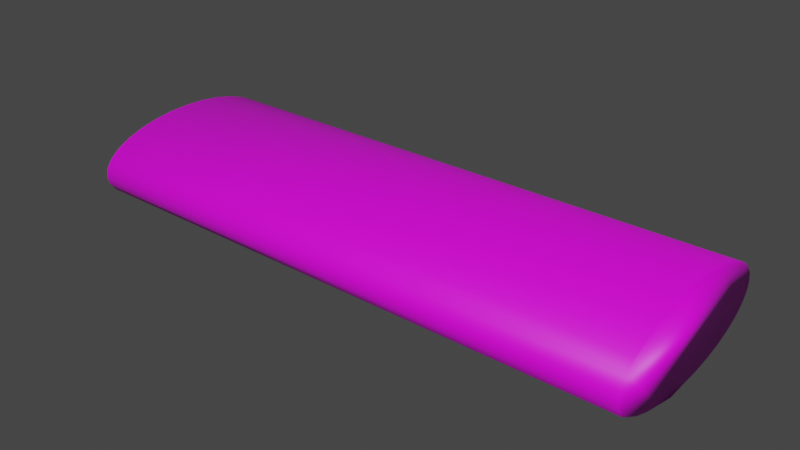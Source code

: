 # Source: Bread.blend  (saved by Blender 2.83.19; exported with 4.5.12 LTS)
import bpy
from mathutils import Matrix  # noqa: F401  (used for matrix-valued properties, if any)

bpy.ops.wm.read_factory_settings(use_empty=True)
scene = bpy.context.scene
scene.name = 'Scene'

# ---- collections
col_collection = bpy.data.collections.new('Collection'); scene.collection.children.link(col_collection)

# ---- images (referenced by path relative to the original .blend; pixels are not part of the script)
import os
ASSET_DIR = os.environ.get("B2B_ASSET_DIR", "")  # directory of the original .blend (textures are referenced by path, not embedded)
HERE = os.path.dirname(os.path.abspath(__file__))  # packed textures are extracted next to this script under _unpacked/

def load_image(name, relpath, width, height, colorspace="sRGB"):
    """Load a texture the original file referenced (path relative to the .blend, or extracted next to this script)."""
    p = next((c for c in (os.path.join(HERE, relpath), os.path.join(ASSET_DIR, relpath)) if relpath and os.path.exists(c)), "")
    if p:
        img = bpy.data.images.load(p, check_existing=True)
        img.name = name
    else:  # same state as the original file: an image datablock whose file is absent (Cycles renders it pink)
        img = bpy.data.images.new(name, width, height)
        img.source = "FILE"
        img.filepath = "//" + (relpath or name)
    img.colorspace_settings.name = colorspace
    return img
img_breadsurface = load_image('BreadSurface', 'BreadSurface.png', 1024, 1024, 'sRGB')

# ---- materials (node trees are filled in below, after node groups)
mat_material_001 = bpy.data.materials.new('Material.001')
mat_material_001.use_transparent_shadow = False

# ---- material node trees
mat_material_001.use_nodes = True; mat_material_001.node_tree.nodes.clear()
_N = mat_material_001.node_tree.nodes; _L = mat_material_001.node_tree.links
n0 = _N.new('ShaderNodeBsdfPrincipled'); n0.name = 'Principled BSDF'; n0.location = (10, 300)
n0.distribution = 'GGX'
n0.subsurface_method = 'BURLEY'
n0.inputs[3].default_value = 1.45
n0.inputs[27].default_value = (0.0, 0.0, 0.0, 1.0)
n0.inputs[28].default_value = 1.0
n1 = _N.new('ShaderNodeOutputMaterial'); n1.name = 'Material Output'; n1.location = (300, 300)
n2 = _N.new('ShaderNodeTexImage'); n2.name = 'Image Texture'; n2.location = (-455, 223)
n2.image = img_breadsurface
_L.new(n0.outputs[0], n1.inputs[0])
_L.new(n2.outputs[0], n0.inputs[0])
n1.is_active_output = True

# ---- world
world_world = bpy.data.worlds.new('World'); scene.world = world_world
world_world.use_nodes = True; world_world.node_tree.nodes.clear()
_N = world_world.node_tree.nodes; _L = world_world.node_tree.links
n0 = _N.new('ShaderNodeOutputWorld'); n0.name = 'World Output'; n0.location = (300, 300)
n1 = _N.new('ShaderNodeBackground'); n1.name = 'Background'; n1.location = (10, 300)
n1.inputs[0].default_value = (0.05088, 0.05088, 0.05088, 1.0)
_L.new(n1.outputs[0], n0.inputs[0])
n0.is_active_output = True
world_world.color = (0.05088, 0.05088, 0.05088)
world_world.use_sun_shadow = False
world_world.sun_shadow_jitter_overblur = 0.0

# ---- meshes
me_cylinder = bpy.data.meshes.new('Cylinder')
me_cylinder.from_pydata([(-0.005709, 1.0, -1.0), (0.009674, 1.0, 1.0), (0.03269, 0.9808, -1.0), (0.0937, 0.9808, 1.0), (0.06581, 0.9239, -1.0), (0.1745, 0.9239, 1.0), (0.222, 0.8315, -1.0), (0.249, 0.8315, 1.0), (0.2841, 0.7071, -1.0), (0.3142, 0.7071, 1.0), (0.3351, 0.5556, -1.0), (0.3678, 0.5556, 1.0), (0.3729, 0.3827, -1.0), (0.4076, 0.3827, 1.0), (0.3963, 0.1951, -1.0), (0.4321, 0.1951, 1.0), (0.4041, 7.55e-08, -1.0), (0.4404, 7.451e-08, 1.0), (0.3963, -0.1951, -1.0), (0.4383, -0.198, 1.003), (0.3729, -0.3827, -1.0), (0.4076, -0.3827, 1.0), (0.3351, -0.5556, -1.0), (0.3678, -0.5556, 1.0), (0.2841, -0.7071, -1.0), (0.3142, -0.7071, 1.0), (0.222, -0.8315, -1.0), (0.249, -0.8315, 1.0), (0.1511, -0.9239, -1.0), (0.1786, -0.9466, 1.004), (0.07425, -0.9808, -1.0), (0.0937, -0.9808, 1.0), (-0.005709, -1.0, -1.0), (0.009674, -1.0, 1.0), (-0.08567, -0.9808, -1.0), (-0.07435, -0.9808, 1.0), (-0.1626, -0.9239, -1.0), (-0.1592, -0.9466, 1.004), (-0.2334, -0.8315, -1.0), (-0.2296, -0.8315, 1.0), (-0.2955, -0.7071, -1.0), (-0.2949, -0.7071, 1.0), (-0.3465, -0.5556, -1.0), (-0.3484, -0.5556, 1.0), (-0.3844, -0.3827, -1.0), (-0.3882, -0.3827, 1.0), (-0.4077, -0.1951, -1.0), (-0.419, -0.198, 1.003), (-0.4156, 9.656e-07, -1.0), (-0.421, 9.649e-07, 1.0), (-0.4077, 0.1951, -1.0), (-0.4128, 0.1951, 1.0), (-0.3844, 0.3827, -1.0), (-0.3882, 0.3827, 1.0), (-0.3465, 0.5556, -1.0), (-0.3484, 0.5556, 1.0), (-0.2955, 0.7071, -1.0), (-0.2949, 0.7071, 1.0), (-0.2334, 0.8315, -1.0), (-0.2296, 0.8315, 1.0), (-0.1626, 0.9239, -1.0), (-0.1552, 0.9239, 1.0), (-0.08567, 0.9808, -1.0), (-0.07435, 0.9808, 1.0)], [], [(0, 1, 3, 2), (2, 3, 5, 4), (4, 5, 7, 6), (6, 7, 9, 8), (8, 9, 11, 10), (10, 11, 13, 12), (12, 13, 15, 14), (14, 15, 17, 16), (16, 17, 19, 18), (18, 19, 21, 20), (20, 21, 23, 22), (22, 23, 25, 24), (24, 25, 27, 26), (26, 27, 29, 28), (28, 29, 31, 30), (30, 31, 33, 32), (32, 33, 35, 34), (34, 35, 37, 36), (36, 37, 39, 38), (38, 39, 41, 40), (40, 41, 43, 42), (42, 43, 45, 44), (44, 45, 47, 46), (46, 47, 49, 48), (48, 49, 51, 50), (50, 51, 53, 52), (52, 53, 55, 54), (54, 55, 57, 56), (56, 57, 59, 58), (58, 59, 61, 60), (3, 1, 63, 61, 59, 57, 55, 53, 51, 49, 47, 45, 43, 41, 39, 37, 35, 33, 31, 29, 27, 25, 23, 21, 19, 17, 15, 13, 11, 9, 7, 5), (60, 61, 63, 62), (62, 63, 1, 0), (0, 2, 4, 6, 8, 10, 12, 14, 16, 18, 20, 22, 24, 26, 28, 30, 32, 34, 36, 38, 40, 42, 44, 46, 48, 50, 52, 54, 56, 58, 60, 62)])
me_cylinder.polygons.foreach_set('use_smooth', [True] * 34)
_uv = me_cylinder.uv_layers.new(name='UVMap')
_uv.uv.foreach_set('vector', [1.0, 0.5, 1.0, 1.0, 0.9688, 1.0, 0.9688, 0.5, 0.9688, 0.5, 0.9688, 1.0, 0.9375, 1.0, 0.9375, 0.5, 0.9375, 0.5, 0.9375, 1.0, 0.9062, 1.0, 0.9062, 0.5, 0.9062, 0.5, 0.9062, 1.0, 0.875, 1.0, 0.875, 0.5, 0.875, 0.5, 0.875, 1.0, 0.8438, 1.0, 0.8438, 0.5, 0.8438, 0.5, 0.8438, 1.0, 0.8125, 1.0, 0.8125, 0.5, 0.8125, 0.5, 0.8125, 1.0, 0.7812, 1.0, 0.7812, 0.5, 0.7812, 0.5, 0.7812, 1.0, 0.75, 1.0, 0.75, 0.5, 0.75, 0.5, 0.75, 1.0, 0.7188, 1.0, 0.7188, 0.5, 0.7188, 0.5, 0.7188, 1.0, 0.6875, 1.0, 0.6875, 0.5, 0.6875, 0.5, 0.6875, 1.0, 0.6562, 1.0, 0.6562, 0.5, 0.6562, 0.5, 0.6562, 1.0, 0.625, 1.0, 0.625, 0.5, 0.625, 0.5, 0.625, 1.0, 0.5938, 1.0, 0.5938, 0.5, 0.5938, 0.5, 0.5938, 1.0, 0.5625, 1.0, 0.5625, 0.5, 0.5625, 0.5, 0.5625, 1.0, 0.5312, 1.0, 0.5312, 0.5, 0.5312, 0.5, 0.5312, 1.0, 0.5, 1.0, 0.5, 0.5, 0.5, 0.5, 0.5, 1.0, 0.4688, 1.0, 0.4688, 0.5, 0.4688, 0.5, 0.4688, 1.0, 0.4375, 1.0, 0.4375, 0.5, 0.4375, 0.5, 0.4375, 1.0, 0.4062, 1.0, 0.4062, 0.5, 0.4062, 0.5, 0.4062, 1.0, 0.375, 1.0, 0.375, 0.5, 0.375, 0.5, 0.375, 1.0, 0.3438, 1.0, 0.3438, 0.5, 0.3438, 0.5, 0.3438, 1.0, 0.3125, 1.0, 0.3125, 0.5, 0.3125, 0.5, 0.3125, 1.0, 0.2812, 1.0, 0.2812, 0.5, 0.2812, 0.5, 0.2812, 1.0, 0.25, 1.0, 0.25, 0.5, 0.25, 0.5, 0.25, 1.0, 0.2188, 1.0, 0.2188, 0.5, 0.2188, 0.5, 0.2188, 1.0, 0.1875, 1.0, 0.1875, 0.5, 0.1875, 0.5, 0.1875, 1.0, 0.1562, 1.0, 0.1562, 0.5, 0.1562, 0.5, 0.1562, 1.0, 0.125, 1.0, 0.125, 0.5, 0.125, 0.5, 0.125, 1.0, 0.09375, 1.0, 0.09375, 0.5, 0.09375, 0.5, 0.09375, 1.0, 0.0625, 1.0, 0.0625, 0.5, 0.2968, 0.4854, 0.25, 0.49, 0.2032, 0.4854, 0.1582, 0.4717, 0.1167, 0.4496, 0.08029, 0.4197, 0.05045, 0.3833, 0.02827, 0.3418, 0.01461, 0.2968, 0.01, 0.25, 0.01461, 0.2032, 0.02827, 0.1582, 0.05045, 0.1167, 0.08029, 0.08029, 0.1167, 0.05045, 0.1582, 0.02827, 0.2032, 0.01461, 0.25, 0.01, 0.2968, 0.01461, 0.3418, 0.02827, 0.3833, 0.05045, 0.4197, 0.08029, 0.4496, 0.1167, 0.4717, 0.1582, 0.4854, 0.2032, 0.49, 0.25, 0.4854, 0.2968, 0.4717, 0.3418, 0.4496, 0.3833, 0.4197, 0.4197, 0.3833, 0.4496, 0.3418, 0.4717, 0.0625, 0.5, 0.0625, 1.0, 0.03125, 1.0, 0.03125, 0.5, 0.03125, 0.5, 0.03125, 1.0, 0.0, 1.0, 0.0, 0.5, 0.75, 0.49, 0.7968, 0.4854, 0.8418, 0.4717, 0.8833, 0.4496, 0.9197, 0.4197, 0.9496, 0.3833, 0.9717, 0.3418, 0.9854, 0.2968, 0.99, 0.25, 0.9854, 0.2032, 0.9717, 0.1582, 0.9496, 0.1167, 0.9197, 0.08029, 0.8833, 0.05045, 0.8418, 0.02827, 0.7968, 0.01461, 0.75, 0.01, 0.7032, 0.01461, 0.6582, 0.02827, 0.6167, 0.05045, 0.5803, 0.08029, 0.5504, 0.1167, 0.5283, 0.1582, 0.5146, 0.2032, 0.51, 0.25, 0.5146, 0.2968, 0.5283, 0.3418, 0.5504, 0.3833, 0.5803, 0.4197, 0.6167, 0.4496, 0.6582, 0.4717, 0.7032, 0.4854])
me_cylinder.materials.append(mat_material_001)
me_cylinder.use_remesh_fix_poles = True
me_cylinder.use_remesh_preserve_attributes = False
me_cylinder.use_mirror_vertex_groups = False
me_cylinder.update()

# ---- objects
ob_cylinder = bpy.data.objects.new('Cylinder', me_cylinder)

# ---- transforms, parenting, visibility, modifiers, constraints
ob_cylinder.location = (0.0, 0.0, 1.0)
ob_cylinder.rotation_euler = (0.0, 1.571, 0.0)
ob_cylinder.scale = (1.0, 1.0, 2.689)
ob_cylinder.lineart.crease_threshold = 0.0

# ---- collection membership
col_collection.objects.link(ob_cylinder)

# ---- scene / render settings (as saved in the file)
scene.frame_start = 1; scene.frame_end = 250; scene.frame_set(1)
scene.render.engine = 'BLENDER_EEVEE_NEXT'
scene.cycles.use_denoising = False
scene.cycles.samples = 128
scene.cycles.sampling_pattern = 'TABULATED_SOBOL'
scene.cycles.use_adaptive_sampling = False
scene.cycles.use_light_tree = False
scene.view_settings.view_transform = 'Filmic'
bpy.context.view_layer.update()

# ---- added for rendering (the .blend has no active camera and no usable light): camera, sun
cam_auto = bpy.data.cameras.new('AutoCamera')
cam_auto.lens = 50.0
cam_auto.sensor_width = 36.0
cam_auto.clip_end = 1000.0
ob_auto_camera = bpy.data.objects.new('AutoCamera', cam_auto)
scene.collection.objects.link(ob_auto_camera)
ob_auto_camera.location = (5.38365, -6.45348, 5.29264)
ob_auto_camera.rotation_euler = (1.09748, -7.21219e-08, 0.694738)
scene.camera = ob_auto_camera
light_auto_sun = bpy.data.lights.new('AutoSun', 'SUN')
light_auto_sun.energy = 3.0
light_auto_sun.angle = 0.0523599
ob_auto_sun = bpy.data.objects.new('AutoSun', light_auto_sun)
scene.collection.objects.link(ob_auto_sun)
ob_auto_sun.rotation_euler = (0.872665, 0.174533, 0.523599)
bpy.context.view_layer.update()
